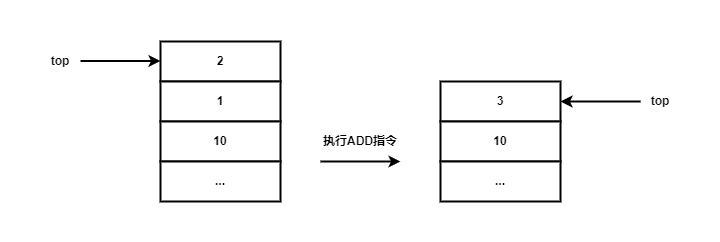

The diagram above was exported from draw.io. Its source (the exported page's mxGraphModel, read from the mxfile embedded in the PNG):
<mxGraphModel dx="1434" dy="884" grid="1" gridSize="10" guides="1" tooltips="1" connect="1" arrows="1" fold="1" page="1" pageScale="1" pageWidth="827" pageHeight="1169" math="0" shadow="0">
  <root>
    <mxCell id="0" />
    <mxCell id="1" parent="0" />
    <mxCell id="yBKqc-Jdhg8ZFripyOjP-1" value="2" style="rounded=0;whiteSpace=wrap;html=1;strokeWidth=2;fontStyle=1" vertex="1" parent="1">
      <mxGeometry x="160" y="200" width="120" height="40" as="geometry" />
    </mxCell>
    <mxCell id="yBKqc-Jdhg8ZFripyOjP-2" value="1" style="rounded=0;whiteSpace=wrap;html=1;strokeWidth=2;fontStyle=1" vertex="1" parent="1">
      <mxGeometry x="160" y="240" width="120" height="40" as="geometry" />
    </mxCell>
    <mxCell id="yBKqc-Jdhg8ZFripyOjP-3" value="10" style="rounded=0;whiteSpace=wrap;html=1;strokeWidth=2;fontStyle=1" vertex="1" parent="1">
      <mxGeometry x="160" y="280" width="120" height="40" as="geometry" />
    </mxCell>
    <mxCell id="yBKqc-Jdhg8ZFripyOjP-4" value="..." style="rounded=0;whiteSpace=wrap;html=1;strokeWidth=2;fontStyle=1" vertex="1" parent="1">
      <mxGeometry x="160" y="320" width="120" height="40" as="geometry" />
    </mxCell>
    <mxCell id="yBKqc-Jdhg8ZFripyOjP-5" value="3" style="rounded=0;whiteSpace=wrap;html=1;strokeWidth=2;fontStyle=1" vertex="1" parent="1">
      <mxGeometry x="440" y="240" width="120" height="40" as="geometry" />
    </mxCell>
    <mxCell id="yBKqc-Jdhg8ZFripyOjP-6" value="10" style="rounded=0;whiteSpace=wrap;html=1;strokeWidth=2;fontStyle=1" vertex="1" parent="1">
      <mxGeometry x="440" y="280" width="120" height="40" as="geometry" />
    </mxCell>
    <mxCell id="yBKqc-Jdhg8ZFripyOjP-7" value="..." style="rounded=0;whiteSpace=wrap;html=1;strokeWidth=2;fontStyle=1" vertex="1" parent="1">
      <mxGeometry x="440" y="320" width="120" height="40" as="geometry" />
    </mxCell>
    <mxCell id="yBKqc-Jdhg8ZFripyOjP-8" value="" style="endArrow=classic;html=1;rounded=0;strokeWidth=2;fontStyle=1" edge="1" parent="1">
      <mxGeometry width="50" height="50" relative="1" as="geometry">
        <mxPoint x="320" y="320" as="sourcePoint" />
        <mxPoint x="400" y="320" as="targetPoint" />
      </mxGeometry>
    </mxCell>
    <mxCell id="yBKqc-Jdhg8ZFripyOjP-9" value="执行ADD指令" style="text;html=1;align=center;verticalAlign=middle;whiteSpace=wrap;rounded=0;fontStyle=1" vertex="1" parent="1">
      <mxGeometry x="320" y="280" width="80" height="40" as="geometry" />
    </mxCell>
    <mxCell id="yBKqc-Jdhg8ZFripyOjP-10" value="top" style="text;html=1;align=center;verticalAlign=middle;whiteSpace=wrap;rounded=0;fontStyle=1" vertex="1" parent="1">
      <mxGeometry x="40" y="200" width="40" height="40" as="geometry" />
    </mxCell>
    <mxCell id="yBKqc-Jdhg8ZFripyOjP-11" value="" style="endArrow=classic;html=1;rounded=0;strokeWidth=2;fontStyle=1" edge="1" parent="1">
      <mxGeometry width="50" height="50" relative="1" as="geometry">
        <mxPoint x="80" y="219.5" as="sourcePoint" />
        <mxPoint x="160" y="219.5" as="targetPoint" />
      </mxGeometry>
    </mxCell>
    <mxCell id="yBKqc-Jdhg8ZFripyOjP-12" value="top" style="text;html=1;align=center;verticalAlign=middle;whiteSpace=wrap;rounded=0;fontStyle=1" vertex="1" parent="1">
      <mxGeometry x="640" y="240" width="40" height="40" as="geometry" />
    </mxCell>
    <mxCell id="yBKqc-Jdhg8ZFripyOjP-13" value="" style="endArrow=classic;html=1;rounded=0;strokeWidth=2;exitX=0;exitY=0.5;exitDx=0;exitDy=0;entryX=1;entryY=0.5;entryDx=0;entryDy=0;fontStyle=1" edge="1" parent="1" source="yBKqc-Jdhg8ZFripyOjP-12" target="yBKqc-Jdhg8ZFripyOjP-5">
      <mxGeometry width="50" height="50" relative="1" as="geometry">
        <mxPoint x="560" y="259.5" as="sourcePoint" />
        <mxPoint x="580" y="210" as="targetPoint" />
      </mxGeometry>
    </mxCell>
  </root>
</mxGraphModel>